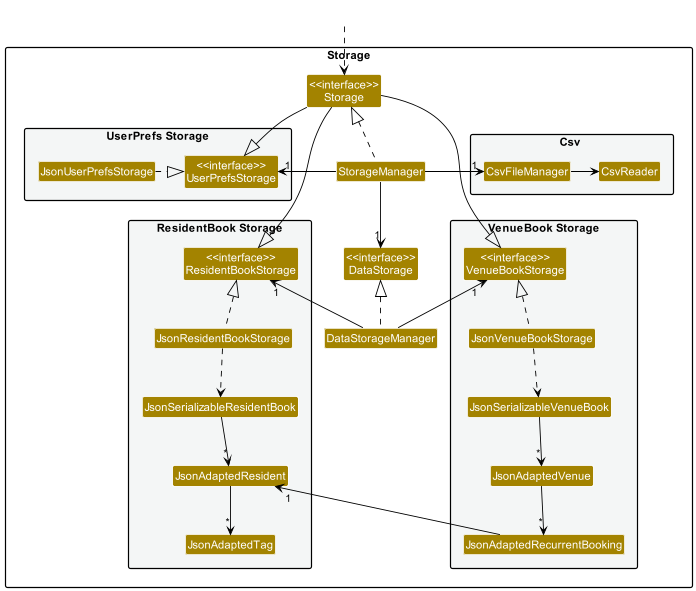

The diagram above was rendered by PlantUML. Its source (embedded in the PNG):
@startuml
!include style.puml
skinparam arrowThickness 1.1
skinparam arrowColor BLACK
skinparam classBackgroundColor STORAGE_COLOR

package Storage {

package "UserPrefs Storage" #F4F6F6 {
Class "<<interface>>\nUserPrefsStorage" as UserPrefsStorage
Class JsonUserPrefsStorage
}

package "ResidentBook Storage" #F4F6F6{
Class "<<interface>>\nResidentBookStorage" as ResidentBookStorage
Class JsonResidentBookStorage
Class JsonSerializableResidentBook
Class JsonAdaptedResident
Class JsonAdaptedTag
}

package "VenueBook Storage" #F4F6F6{
Class "<<interface>>\nVenueBookStorage" as VenueBookStorage
Class JsonAdaptedRecurrentBooking
Class JsonSerializableVenueBook
Class JsonAdaptedVenue
Class JsonVenueBookStorage
}

package "Csv " #F4F6F6 {
Class CsvFileManager
Class CsvReader
}

Class "<<interface>>\nStorage" as Storage
Class "<<interface>>\nDataStorage" as DataStorage
Class StorageManager
Class DataStorageManager

}

Class HiddenOutside #FFFFFF
HiddenOutside .down.> Storage

StorageManager .up-|> Storage
StorageManager -right-> "1" UserPrefsStorage
StorageManager -down->  "1" DataStorage
StorageManager -right-> "1"CsvFileManager

JsonUserPrefsStorage .right.|> UserPrefsStorage
CsvFileManager -right> CsvReader

DataStorageManager .up.|> DataStorage
DataStorageManager -up-> "1" ResidentBookStorage
DataStorageManager -up-> "1" VenueBookStorage

Storage -down--|> VenueBookStorage
Storage -down--|> ResidentBookStorage
Storage -down-|> UserPrefsStorage

JsonResidentBookStorage .up.|> ResidentBookStorage
JsonResidentBookStorage .down.> JsonSerializableResidentBook
JsonSerializableResidentBook -down-> "*" JsonAdaptedResident
JsonAdaptedResident -down-> "*" JsonAdaptedTag

JsonVenueBookStorage .up.|> VenueBookStorage
JsonVenueBookStorage .down.> JsonSerializableVenueBook
JsonSerializableVenueBook -down-> "*" JsonAdaptedVenue
JsonAdaptedVenue -down-> "*" JsonAdaptedRecurrentBooking
JsonAdaptedRecurrentBooking -left-> "1" JsonAdaptedResident

@enduml